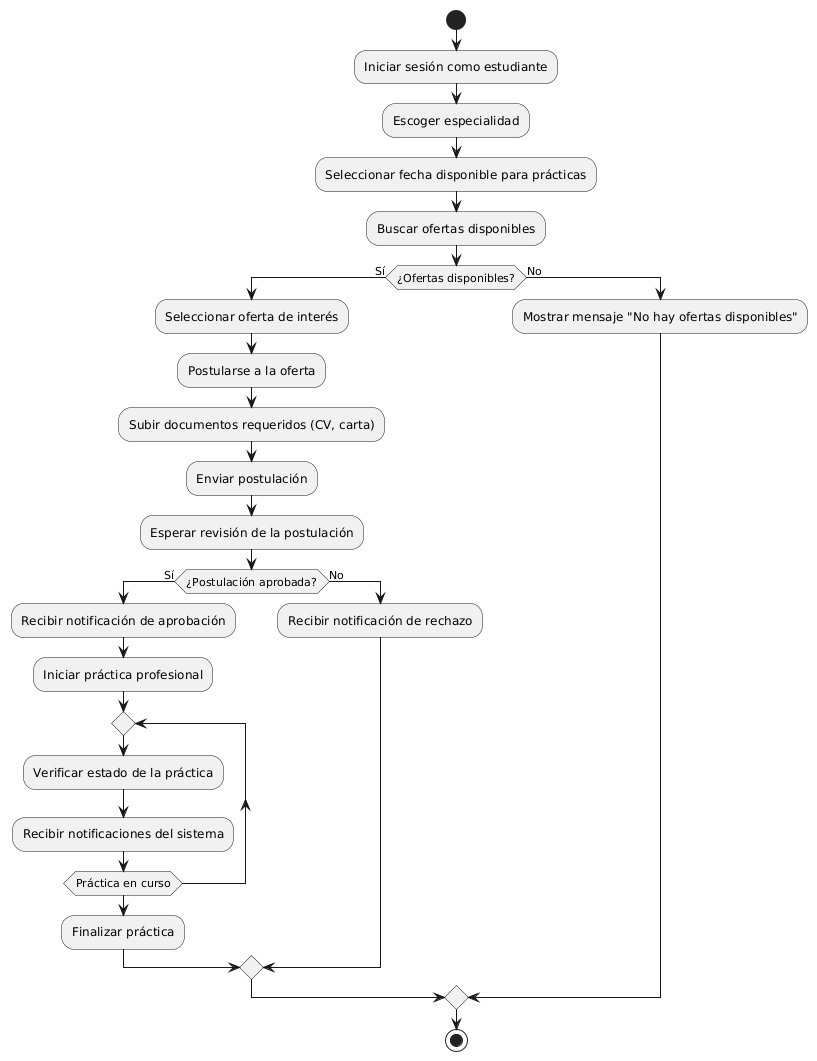

The diagram above was rendered by PlantUML. Its source (embedded in the PNG):
@startuml
start

:Iniciar sesión como estudiante;

:Escoger especialidad;
:Seleccionar fecha disponible para prácticas;
:Buscar ofertas disponibles;

if (¿Ofertas disponibles?) then (Sí)
  :Seleccionar oferta de interés;
  :Postularse a la oferta;
  :Subir documentos requeridos (CV, carta);
  :Enviar postulación;
  
  :Esperar revisión de la postulación;
  if (¿Postulación aprobada?) then (Sí)
    :Recibir notificación de aprobación;
    :Iniciar práctica profesional;

    repeat
      :Verificar estado de la práctica;
      :Recibir notificaciones del sistema;
    repeat while (Práctica en curso)

    :Finalizar práctica;
  else (No)
    :Recibir notificación de rechazo;
  endif

else (No)
  :Mostrar mensaje "No hay ofertas disponibles";
endif

stop
@enduml